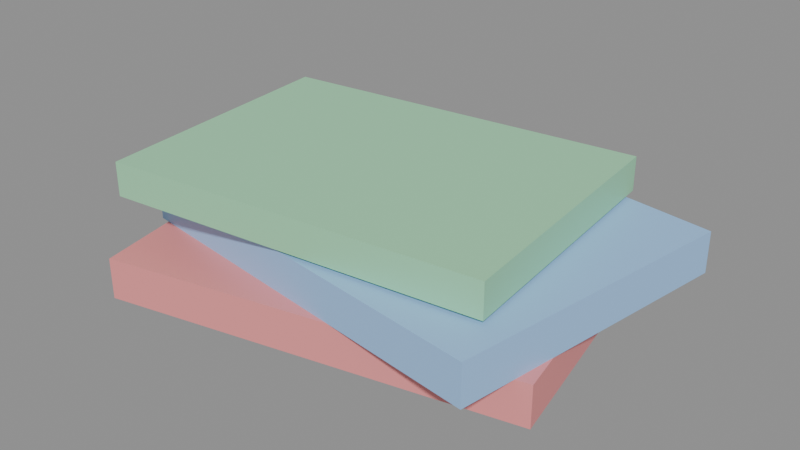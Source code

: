 # Source: KID_GIBI_v01.blend  (saved by Blender 4.2.66; exported with 4.5.12 LTS)
import bpy
from mathutils import Matrix  # noqa: F401  (used for matrix-valued properties, if any)

bpy.ops.wm.read_factory_settings(use_empty=True)
scene = bpy.context.scene
scene.name = 'Scene'

# ---- materials (node trees are filled in below, after node groups)
mat_polyroom_pbr = bpy.data.materials.new('Polyroom_PBR')

# ---- material node trees
mat_polyroom_pbr.use_nodes = True; mat_polyroom_pbr.node_tree.nodes.clear()
_N = mat_polyroom_pbr.node_tree.nodes; _L = mat_polyroom_pbr.node_tree.links
n0 = _N.new('ShaderNodeOutputMaterial'); n0.name = 'Material Output'; n0.location = (300, 0)
n1 = _N.new('ShaderNodeBsdfPrincipled'); n1.name = 'Principled BSDF'; n1.location = (0, 0)
n2 = _N.new('ShaderNodeVertexColor'); n2.name = 'Color Attribute'; n2.location = (-300, 0)
n2.layer_name = 'Color'
_L.new(n2.outputs[0], n1.inputs[0])
_L.new(n1.outputs[0], n0.inputs[0])
n0.is_active_output = True

# ---- meshes
me_kid_gibi_v01 = bpy.data.meshes.new('KID_GIBI_v01')
me_kid_gibi_v01.from_pydata([(-0.1252, -0.1376, 0.0), (-0.1252, -0.1376, 0.03), (-0.1689, 0.07801, 0.0), (-0.1689, 0.07801, 0.03), (0.1689, -0.07801, 0.0), (0.1689, -0.07801, 0.03), (0.1252, 0.1376, 0.0), (0.1252, 0.1376, 0.03), (-0.1448, -0.07635, 0.03), (-0.1448, -0.07635, 0.06), (-0.1119, 0.1412, 0.03), (-0.1119, 0.1412, 0.06), (0.1519, -0.1212, 0.03), (0.1519, -0.1212, 0.06), (0.1848, 0.09635, 0.03), (0.1848, 0.09635, 0.06), (-0.1393, -0.1135, 0.0625), (-0.1393, -0.1135, 0.0875), (-0.1593, 0.08552, 0.0625), (-0.1593, 0.08552, 0.0875), (0.1393, -0.08552, 0.0625), (0.1393, -0.08552, 0.0875), (0.1193, 0.1135, 0.0625), (0.1193, 0.1135, 0.0875)], [], [(0, 1, 3, 2), (2, 3, 7, 6), (6, 7, 5, 4), (4, 5, 1, 0), (2, 6, 4, 0), (7, 3, 1, 5), (8, 9, 11, 10), (10, 11, 15, 14), (14, 15, 13, 12), (12, 13, 9, 8), (10, 14, 12, 8), (15, 11, 9, 13), (16, 17, 19, 18), (18, 19, 23, 22), (22, 23, 21, 20), (20, 21, 17, 16), (18, 22, 20, 16), (23, 19, 17, 21)])
_uv = me_kid_gibi_v01.uv_layers.new(name='UVMap')
_uv.uv.foreach_set('vector', [0.9934, 0.2695, 0.957, 0.2695, 0.957, 0.006076, 0.9934, 0.006076, 0.854, 0.3653, 0.8176, 0.3653, 0.8176, 0.006076, 0.854, 0.006076, 0.9934, 0.5451, 0.957, 0.5451, 0.957, 0.2817, 0.9934, 0.2817, 0.854, 0.7408, 0.8176, 0.7408, 0.8176, 0.3816, 0.854, 0.3816, 0.2725, 0.3816, 0.2725, 0.7449, 0.006076, 0.7449, 0.006076, 0.3816, 0.2847, 0.7449, 0.2847, 0.3816, 0.5511, 0.3816, 0.5511, 0.7449, 0.9934, 0.8184, 0.957, 0.8184, 0.957, 0.5573, 0.9934, 0.5573, 0.9024, 0.7376, 0.8661, 0.7376, 0.8661, 0.3816, 0.9024, 0.3816, 0.5996, 0.9939, 0.5633, 0.9939, 0.5633, 0.7328, 0.5996, 0.7328, 0.9024, 0.3621, 0.8661, 0.3621, 0.8661, 0.006076, 0.9024, 0.006076, 0.006076, 0.3694, 0.006076, 0.006076, 0.2725, 0.006076, 0.2725, 0.3694, 0.5511, 0.006076, 0.5511, 0.3694, 0.2847, 0.3694, 0.2847, 0.006076, 0.642, 0.9747, 0.6117, 0.9747, 0.6117, 0.7328, 0.642, 0.7328, 0.9449, 0.3448, 0.9146, 0.3448, 0.9146, 0.006076, 0.9449, 0.006076, 0.9449, 0.9743, 0.9146, 0.9743, 0.9146, 0.7324, 0.9449, 0.7324, 0.9449, 0.7202, 0.9146, 0.7202, 0.9146, 0.3816, 0.9449, 0.3816, 0.8055, 0.006076, 0.8055, 0.3452, 0.5633, 0.3452, 0.5633, 0.006076, 0.5633, 0.7207, 0.5633, 0.3816, 0.8055, 0.3816, 0.8055, 0.7207])
_ca = me_kid_gibi_v01.color_attributes.new('Color', 'FLOAT_COLOR', 'POINT')
_ca.data.foreach_set('color', [0.9, 0.3, 0.3, 1.0, 0.9, 0.3, 0.3, 1.0, 0.9, 0.3, 0.3, 1.0, 0.9, 0.3, 0.3, 1.0, 0.9, 0.3, 0.3, 1.0, 0.9, 0.3, 0.3, 1.0, 0.9, 0.3, 0.3, 1.0, 0.9, 0.3, 0.3, 1.0, 0.35, 0.6, 0.95, 1.0, 0.35, 0.6, 0.95, 1.0, 0.35, 0.6, 0.95, 1.0, 0.35, 0.6, 0.95, 1.0, 0.35, 0.6, 0.95, 1.0, 0.35, 0.6, 0.95, 1.0, 0.35, 0.6, 0.95, 1.0, 0.35, 0.6, 0.95, 1.0, 0.35, 0.75, 0.45, 1.0, 0.35, 0.75, 0.45, 1.0, 0.35, 0.75, 0.45, 1.0, 0.35, 0.75, 0.45, 1.0, 0.35, 0.75, 0.45, 1.0, 0.35, 0.75, 0.45, 1.0, 0.35, 0.75, 0.45, 1.0, 0.35, 0.75, 0.45, 1.0])
me_kid_gibi_v01.materials.append(mat_polyroom_pbr)
me_kid_gibi_v01.update()

# ---- objects
ob_kid_gibi_v01 = bpy.data.objects.new('KID_GIBI_v01', me_kid_gibi_v01)

# ---- transforms, parenting, visibility, modifiers, constraints
ob_kid_gibi_v01.location = (0.0, 0.0, 0.0)

# ---- collection membership
scene.collection.objects.link(ob_kid_gibi_v01)

# ---- scene / render settings (as saved in the file)
scene.frame_start = 1; scene.frame_end = 250; scene.frame_set(1)
scene.render.engine = 'BLENDER_EEVEE_NEXT'
bpy.context.view_layer.update()

# ---- added for rendering (the .blend has no active camera and no usable light): camera, sun + grey world if the file has none
cam_auto = bpy.data.cameras.new('AutoCamera')
cam_auto.lens = 50.0
cam_auto.sensor_width = 36.0
cam_auto.clip_end = 1000.0
ob_auto_camera = bpy.data.objects.new('AutoCamera', cam_auto)
scene.collection.objects.link(ob_auto_camera)
ob_auto_camera.location = (0.432365, -0.507517, 0.383286)
ob_auto_camera.rotation_euler = (1.09748, -7.21219e-08, 0.694738)
scene.camera = ob_auto_camera
light_auto_sun = bpy.data.lights.new('AutoSun', 'SUN')
light_auto_sun.energy = 3.0
light_auto_sun.angle = 0.0523599
ob_auto_sun = bpy.data.objects.new('AutoSun', light_auto_sun)
scene.collection.objects.link(ob_auto_sun)
ob_auto_sun.rotation_euler = (0.872665, 0.174533, 0.523599)
if scene.world is None:
    world_auto = bpy.data.worlds.new('AutoWorld')
    world_auto.color = (0.3, 0.3, 0.3)
    scene.world = world_auto
bpy.context.view_layer.update()
